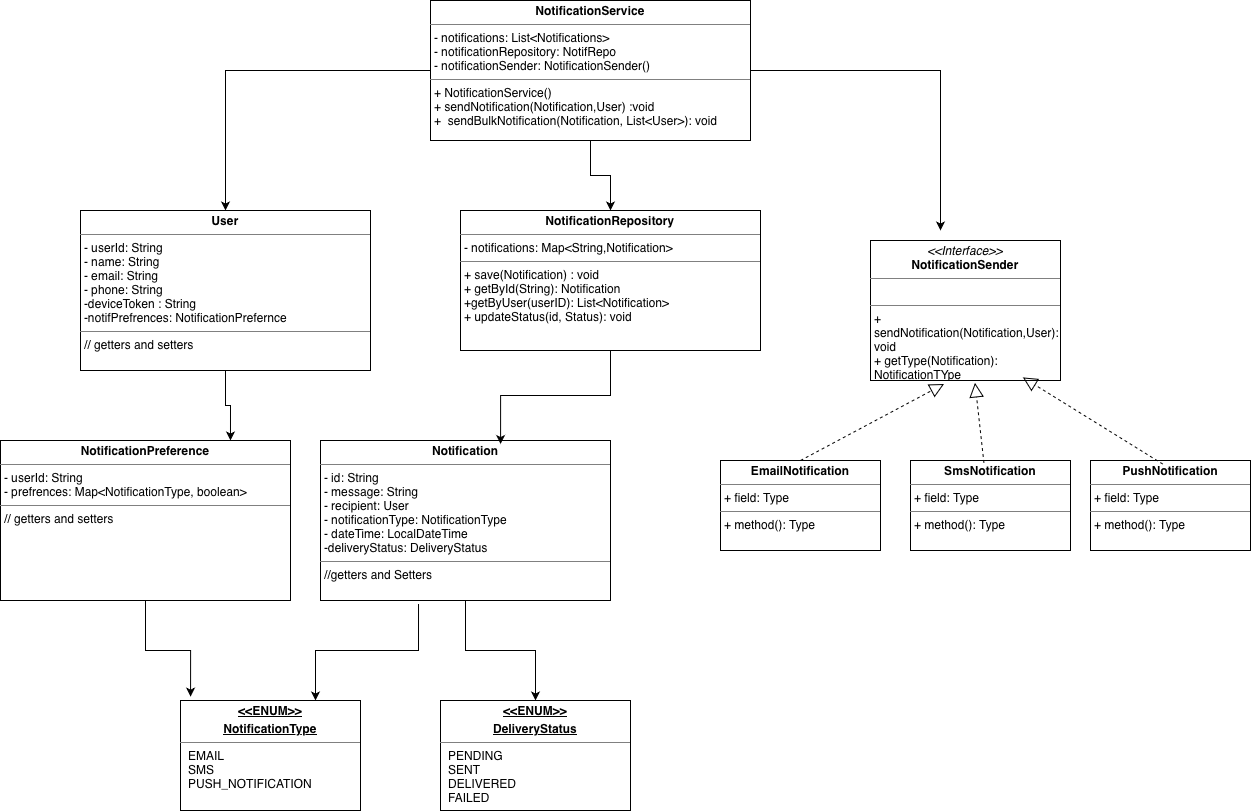

The diagram above was exported from draw.io. Its source (the exported page's mxGraphModel, read from the mxfile embedded in the PNG):
<mxGraphModel dx="1072" dy="769" grid="1" gridSize="10" guides="1" tooltips="1" connect="1" arrows="1" fold="1" page="1" pageScale="1" pageWidth="1654" pageHeight="2336" math="0" shadow="0">
  <root>
    <mxCell id="0" />
    <mxCell id="1" parent="0" />
    <mxCell id="HnXE6o7OKXGaJpi_1Qrm-87" edge="1" parent="1" source="HnXE6o7OKXGaJpi_1Qrm-84" style="edgeStyle=orthogonalEdgeStyle;rounded=0;orthogonalLoop=1;jettySize=auto;html=1;entryX=0.75;entryY=0;entryDx=0;entryDy=0;exitX=0.338;exitY=1.022;exitDx=0;exitDy=0;exitPerimeter=0;" target="HnXE6o7OKXGaJpi_1Qrm-85">
      <mxGeometry relative="1" as="geometry" />
    </mxCell>
    <mxCell id="HnXE6o7OKXGaJpi_1Qrm-88" edge="1" parent="1" source="HnXE6o7OKXGaJpi_1Qrm-84" style="edgeStyle=orthogonalEdgeStyle;rounded=0;orthogonalLoop=1;jettySize=auto;html=1;" target="HnXE6o7OKXGaJpi_1Qrm-86">
      <mxGeometry relative="1" as="geometry" />
    </mxCell>
    <mxCell id="HnXE6o7OKXGaJpi_1Qrm-84" parent="1" style="verticalAlign=top;align=left;overflow=fill;html=1;whiteSpace=wrap;" value="&lt;p style=&quot;margin:0px;margin-top:4px;text-align:center;&quot;&gt;&lt;b&gt;Notification&lt;/b&gt;&lt;/p&gt;&lt;hr size=&quot;1&quot; style=&quot;border-style:solid;&quot;&gt;&lt;p style=&quot;margin:0px;margin-left:4px;&quot;&gt;- id: String&lt;/p&gt;&lt;p style=&quot;margin:0px;margin-left:4px;&quot;&gt;- message: String&lt;/p&gt;&lt;p style=&quot;margin:0px;margin-left:4px;&quot;&gt;- recipient: User&lt;/p&gt;&lt;p style=&quot;margin:0px;margin-left:4px;&quot;&gt;- notificationType: NotificationType&lt;/p&gt;&lt;p style=&quot;margin:0px;margin-left:4px;&quot;&gt;- dateTime: LocalDateTime&lt;/p&gt;&lt;p style=&quot;margin:0px;margin-left:4px;&quot;&gt;-deliveryStatus: DeliveryStatus&lt;/p&gt;&lt;hr size=&quot;1&quot; style=&quot;border-style:solid;&quot;&gt;&lt;p style=&quot;margin:0px;margin-left:4px;&quot;&gt;//getters and Setters&lt;/p&gt;" vertex="1">
      <mxGeometry height="160" width="290" x="530" y="570" as="geometry" />
    </mxCell>
    <mxCell id="HnXE6o7OKXGaJpi_1Qrm-85" parent="1" style="verticalAlign=top;align=left;overflow=fill;html=1;whiteSpace=wrap;" value="&lt;p style=&quot;margin:0px;margin-top:4px;text-align:center;text-decoration:underline;&quot;&gt;&lt;b&gt;&amp;lt;&amp;lt;ENUM&amp;gt;&amp;gt;&lt;/b&gt;&lt;/p&gt;&lt;p style=&quot;margin:0px;margin-top:4px;text-align:center;text-decoration:underline;&quot;&gt;&lt;b&gt;NotificationType&lt;/b&gt;&lt;/p&gt;&lt;hr size=&quot;1&quot; style=&quot;border-style:solid;&quot;&gt;&lt;p style=&quot;margin:0px;margin-left:8px;&quot;&gt;EMAIL&lt;br&gt;SMS&lt;/p&gt;&lt;p style=&quot;margin:0px;margin-left:8px;&quot;&gt;PUSH_NOTIFICATION&lt;/p&gt;" vertex="1">
      <mxGeometry height="110" width="180" x="390" y="830" as="geometry" />
    </mxCell>
    <mxCell id="HnXE6o7OKXGaJpi_1Qrm-86" parent="1" style="verticalAlign=top;align=left;overflow=fill;html=1;whiteSpace=wrap;" value="&lt;p style=&quot;margin:0px;margin-top:4px;text-align:center;text-decoration:underline;&quot;&gt;&lt;b&gt;&amp;lt;&amp;lt;ENUM&amp;gt;&amp;gt;&lt;/b&gt;&lt;/p&gt;&lt;p style=&quot;margin:0px;margin-top:4px;text-align:center;text-decoration:underline;&quot;&gt;&lt;b&gt;DeliveryStatus&lt;/b&gt;&lt;/p&gt;&lt;hr size=&quot;1&quot; style=&quot;border-style:solid;&quot;&gt;&lt;p style=&quot;margin:0px;margin-left:8px;&quot;&gt;PENDING&lt;br&gt;SENT&lt;/p&gt;&lt;p style=&quot;margin:0px;margin-left:8px;&quot;&gt;DELIVERED&lt;/p&gt;&lt;p style=&quot;margin:0px;margin-left:8px;&quot;&gt;FAILED&lt;/p&gt;" vertex="1">
      <mxGeometry height="110" width="190" x="650" y="830" as="geometry" />
    </mxCell>
    <mxCell id="HnXE6o7OKXGaJpi_1Qrm-89" parent="1" style="verticalAlign=top;align=left;overflow=fill;html=1;whiteSpace=wrap;" value="&lt;p style=&quot;margin:0px;margin-top:4px;text-align:center;&quot;&gt;&lt;b&gt;NotificationPreference&lt;/b&gt;&lt;/p&gt;&lt;hr size=&quot;1&quot; style=&quot;border-style:solid;&quot;&gt;&lt;p style=&quot;margin:0px;margin-left:4px;&quot;&gt;- userId: String&lt;/p&gt;&lt;p style=&quot;margin:0px;margin-left:4px;&quot;&gt;- prefrences: Map&amp;lt;NotificationType, boolean&amp;gt;&lt;br&gt;&lt;/p&gt;&lt;hr size=&quot;1&quot; style=&quot;border-style:solid;&quot;&gt;&lt;p style=&quot;margin:0px;margin-left:4px;&quot;&gt;// getters and setters&lt;/p&gt;" vertex="1">
      <mxGeometry height="160" width="290" x="210" y="570" as="geometry" />
    </mxCell>
    <mxCell id="HnXE6o7OKXGaJpi_1Qrm-90" edge="1" parent="1" source="HnXE6o7OKXGaJpi_1Qrm-89" style="edgeStyle=orthogonalEdgeStyle;rounded=0;orthogonalLoop=1;jettySize=auto;html=1;exitX=0.5;exitY=1;exitDx=0;exitDy=0;entryX=0.056;entryY=-0.035;entryDx=0;entryDy=0;entryPerimeter=0;" target="HnXE6o7OKXGaJpi_1Qrm-85">
      <mxGeometry relative="1" as="geometry" />
    </mxCell>
    <mxCell id="HnXE6o7OKXGaJpi_1Qrm-91" parent="1" style="verticalAlign=top;align=left;overflow=fill;html=1;whiteSpace=wrap;" value="&lt;p style=&quot;margin:0px;margin-top:4px;text-align:center;&quot;&gt;&lt;b&gt;User&lt;/b&gt;&lt;/p&gt;&lt;hr size=&quot;1&quot; style=&quot;border-style:solid;&quot;&gt;&lt;p style=&quot;margin:0px;margin-left:4px;&quot;&gt;- userId: String&lt;/p&gt;&lt;p style=&quot;margin:0px;margin-left:4px;&quot;&gt;- name: String&lt;/p&gt;&lt;p style=&quot;margin:0px;margin-left:4px;&quot;&gt;- email: String&lt;/p&gt;&lt;p style=&quot;margin:0px;margin-left:4px;&quot;&gt;- phone: String&lt;/p&gt;&lt;p style=&quot;margin:0px;margin-left:4px;&quot;&gt;-deviceToken : String&lt;/p&gt;&lt;p style=&quot;margin:0px;margin-left:4px;&quot;&gt;-notifPrefrences: NotificationPrefernce&lt;/p&gt;&lt;hr size=&quot;1&quot; style=&quot;border-style:solid;&quot;&gt;&lt;p style=&quot;margin:0px;margin-left:4px;&quot;&gt;// getters and setters&lt;/p&gt;" vertex="1">
      <mxGeometry height="160" width="290" x="290" y="340" as="geometry" />
    </mxCell>
    <mxCell id="HnXE6o7OKXGaJpi_1Qrm-92" edge="1" parent="1" source="HnXE6o7OKXGaJpi_1Qrm-91" style="edgeStyle=orthogonalEdgeStyle;rounded=0;orthogonalLoop=1;jettySize=auto;html=1;exitX=0.5;exitY=1;exitDx=0;exitDy=0;entryX=0.793;entryY=0;entryDx=0;entryDy=0;entryPerimeter=0;" target="HnXE6o7OKXGaJpi_1Qrm-89">
      <mxGeometry relative="1" as="geometry" />
    </mxCell>
    <mxCell id="HnXE6o7OKXGaJpi_1Qrm-93" parent="1" style="verticalAlign=top;align=left;overflow=fill;html=1;whiteSpace=wrap;" value="&lt;p style=&quot;margin:0px;margin-top:4px;text-align:center;&quot;&gt;&lt;b&gt;NotificationRepository&lt;/b&gt;&lt;/p&gt;&lt;hr size=&quot;1&quot; style=&quot;border-style:solid;&quot;&gt;&lt;p style=&quot;margin:0px;margin-left:4px;&quot;&gt;- notifications: Map&amp;lt;String,Notification&amp;gt;&lt;/p&gt;&lt;hr size=&quot;1&quot; style=&quot;border-style:solid;&quot;&gt;&lt;p style=&quot;margin:0px;margin-left:4px;&quot;&gt;+ save(Notification) : void&lt;/p&gt;&lt;p style=&quot;margin:0px;margin-left:4px;&quot;&gt;+ getById(String): Notification&lt;/p&gt;&lt;p style=&quot;margin:0px;margin-left:4px;&quot;&gt;+getByUser(userID): List&amp;lt;Notification&amp;gt;&lt;/p&gt;&lt;p style=&quot;margin:0px;margin-left:4px;&quot;&gt;+ updateStatus(id, Status): void&lt;/p&gt;" vertex="1">
      <mxGeometry height="140" width="300" x="670" y="340" as="geometry" />
    </mxCell>
    <mxCell id="HnXE6o7OKXGaJpi_1Qrm-94" edge="1" parent="1" source="HnXE6o7OKXGaJpi_1Qrm-93" style="edgeStyle=orthogonalEdgeStyle;rounded=0;orthogonalLoop=1;jettySize=auto;html=1;entryX=0.621;entryY=0.022;entryDx=0;entryDy=0;entryPerimeter=0;" target="HnXE6o7OKXGaJpi_1Qrm-84">
      <mxGeometry relative="1" as="geometry" />
    </mxCell>
    <mxCell id="HnXE6o7OKXGaJpi_1Qrm-95" parent="1" style="verticalAlign=top;align=left;overflow=fill;html=1;whiteSpace=wrap;" value="&lt;p style=&quot;margin:0px;margin-top:4px;text-align:center;&quot;&gt;&lt;i&gt;&amp;lt;&amp;lt;Interface&amp;gt;&amp;gt;&lt;/i&gt;&lt;br&gt;&lt;b&gt;NotificationSender&lt;/b&gt;&lt;/p&gt;&lt;hr size=&quot;1&quot; style=&quot;border-style:solid;&quot;&gt;&lt;p style=&quot;margin:0px;margin-left:4px;&quot;&gt;&lt;br&gt;&lt;/p&gt;&lt;hr size=&quot;1&quot; style=&quot;border-style:solid;&quot;&gt;&lt;p style=&quot;margin:0px;margin-left:4px;&quot;&gt;+ sendNotification(Notification,User): void&lt;br&gt;+ getType(Notification): NotificationTYpe&lt;/p&gt;" vertex="1">
      <mxGeometry height="140" width="190" x="1080" y="370" as="geometry" />
    </mxCell>
    <mxCell id="HnXE6o7OKXGaJpi_1Qrm-96" parent="1" style="verticalAlign=top;align=left;overflow=fill;html=1;whiteSpace=wrap;" value="&lt;p style=&quot;margin:0px;margin-top:4px;text-align:center;&quot;&gt;&lt;b&gt;EmailNotification&lt;/b&gt;&lt;/p&gt;&lt;hr size=&quot;1&quot; style=&quot;border-style:solid;&quot;&gt;&lt;p style=&quot;margin:0px;margin-left:4px;&quot;&gt;+ field: Type&lt;/p&gt;&lt;hr size=&quot;1&quot; style=&quot;border-style:solid;&quot;&gt;&lt;p style=&quot;margin:0px;margin-left:4px;&quot;&gt;+ method(): Type&lt;/p&gt;" vertex="1">
      <mxGeometry height="90" width="160" x="930" y="590" as="geometry" />
    </mxCell>
    <mxCell id="HnXE6o7OKXGaJpi_1Qrm-97" parent="1" style="verticalAlign=top;align=left;overflow=fill;html=1;whiteSpace=wrap;" value="&lt;p style=&quot;margin:0px;margin-top:4px;text-align:center;&quot;&gt;&lt;b&gt;SmsNotification&lt;/b&gt;&lt;/p&gt;&lt;hr size=&quot;1&quot; style=&quot;border-style:solid;&quot;&gt;&lt;p style=&quot;margin:0px;margin-left:4px;&quot;&gt;+ field: Type&lt;/p&gt;&lt;hr size=&quot;1&quot; style=&quot;border-style:solid;&quot;&gt;&lt;p style=&quot;margin:0px;margin-left:4px;&quot;&gt;+ method(): Type&lt;/p&gt;" vertex="1">
      <mxGeometry height="90" width="160" x="1120" y="590" as="geometry" />
    </mxCell>
    <mxCell id="HnXE6o7OKXGaJpi_1Qrm-98" parent="1" style="verticalAlign=top;align=left;overflow=fill;html=1;whiteSpace=wrap;" value="&lt;p style=&quot;margin:0px;margin-top:4px;text-align:center;&quot;&gt;&lt;b&gt;PushNotification&lt;/b&gt;&lt;/p&gt;&lt;hr size=&quot;1&quot; style=&quot;border-style:solid;&quot;&gt;&lt;p style=&quot;margin:0px;margin-left:4px;&quot;&gt;+ field: Type&lt;/p&gt;&lt;hr size=&quot;1&quot; style=&quot;border-style:solid;&quot;&gt;&lt;p style=&quot;margin:0px;margin-left:4px;&quot;&gt;+ method(): Type&lt;/p&gt;" vertex="1">
      <mxGeometry height="90" width="160" x="1300" y="590" as="geometry" />
    </mxCell>
    <mxCell id="HnXE6o7OKXGaJpi_1Qrm-99" edge="1" parent="1" source="HnXE6o7OKXGaJpi_1Qrm-96" style="endArrow=block;dashed=1;endFill=0;endSize=12;html=1;rounded=0;exitX=0.5;exitY=0;exitDx=0;exitDy=0;entryX=0.387;entryY=1.025;entryDx=0;entryDy=0;entryPerimeter=0;" target="HnXE6o7OKXGaJpi_1Qrm-95" value="">
      <mxGeometry relative="1" width="160" as="geometry">
        <mxPoint x="1130" y="590" as="sourcePoint" />
        <mxPoint x="1290" y="590" as="targetPoint" />
      </mxGeometry>
    </mxCell>
    <mxCell id="HnXE6o7OKXGaJpi_1Qrm-100" edge="1" parent="1" source="HnXE6o7OKXGaJpi_1Qrm-98" style="endArrow=block;dashed=1;endFill=0;endSize=12;html=1;rounded=0;exitX=0.452;exitY=0.04;exitDx=0;exitDy=0;entryX=0.802;entryY=0.978;entryDx=0;entryDy=0;entryPerimeter=0;exitPerimeter=0;" target="HnXE6o7OKXGaJpi_1Qrm-95" value="">
      <mxGeometry relative="1" width="160" as="geometry">
        <mxPoint x="1210" y="667" as="sourcePoint" />
        <mxPoint x="1354" y="580" as="targetPoint" />
      </mxGeometry>
    </mxCell>
    <mxCell id="HnXE6o7OKXGaJpi_1Qrm-101" edge="1" parent="1" source="HnXE6o7OKXGaJpi_1Qrm-97" style="endArrow=block;dashed=1;endFill=0;endSize=12;html=1;rounded=0;exitX=0.459;exitY=0.027;exitDx=0;exitDy=0;entryX=0.55;entryY=1.017;entryDx=0;entryDy=0;entryPerimeter=0;exitPerimeter=0;" target="HnXE6o7OKXGaJpi_1Qrm-95" value="">
      <mxGeometry relative="1" width="160" as="geometry">
        <mxPoint x="1060" y="597" as="sourcePoint" />
        <mxPoint x="1204" y="510" as="targetPoint" />
      </mxGeometry>
    </mxCell>
    <mxCell id="HnXE6o7OKXGaJpi_1Qrm-106" edge="1" parent="1" source="HnXE6o7OKXGaJpi_1Qrm-105" style="edgeStyle=orthogonalEdgeStyle;rounded=0;orthogonalLoop=1;jettySize=auto;html=1;" target="HnXE6o7OKXGaJpi_1Qrm-93">
      <mxGeometry relative="1" as="geometry" />
    </mxCell>
    <mxCell id="HnXE6o7OKXGaJpi_1Qrm-108" edge="1" parent="1" source="HnXE6o7OKXGaJpi_1Qrm-105" style="edgeStyle=orthogonalEdgeStyle;rounded=0;orthogonalLoop=1;jettySize=auto;html=1;">
      <mxGeometry relative="1" as="geometry">
        <mxPoint x="1150" y="360" as="targetPoint" />
      </mxGeometry>
    </mxCell>
    <mxCell id="HnXE6o7OKXGaJpi_1Qrm-109" edge="1" parent="1" source="HnXE6o7OKXGaJpi_1Qrm-105" style="edgeStyle=orthogonalEdgeStyle;rounded=0;orthogonalLoop=1;jettySize=auto;html=1;exitX=0;exitY=0.5;exitDx=0;exitDy=0;" target="HnXE6o7OKXGaJpi_1Qrm-91">
      <mxGeometry relative="1" as="geometry" />
    </mxCell>
    <mxCell id="HnXE6o7OKXGaJpi_1Qrm-105" parent="1" style="verticalAlign=top;align=left;overflow=fill;html=1;whiteSpace=wrap;" value="&lt;p style=&quot;margin:0px;margin-top:4px;text-align:center;&quot;&gt;&lt;b&gt;NotificationService&lt;/b&gt;&lt;br&gt;&lt;/p&gt;&lt;hr size=&quot;1&quot; style=&quot;border-style:solid;&quot;&gt;&lt;p style=&quot;margin:0px;margin-left:4px;&quot;&gt;- notifications: List&amp;lt;Notifications&amp;gt;&lt;/p&gt;&lt;p style=&quot;margin:0px;margin-left:4px;&quot;&gt;- notificationRepository: NotifRepo&lt;/p&gt;&lt;p style=&quot;margin:0px;margin-left:4px;&quot;&gt;- notificationSender: NotificationSender()&lt;/p&gt;&lt;hr size=&quot;1&quot; style=&quot;border-style:solid;&quot;&gt;&lt;p style=&quot;margin:0px;margin-left:4px;&quot;&gt;+ NotificationService() &amp;nbsp;&lt;/p&gt;&lt;p style=&quot;margin:0px;margin-left:4px;&quot;&gt;+ sendNotification(Notification,User) :void&lt;/p&gt;&lt;p style=&quot;margin:0px;margin-left:4px;&quot;&gt;+ &amp;nbsp;sendBulkNotification(Notification, List&amp;lt;User&amp;gt;): void&lt;/p&gt;&lt;div style=&quot;height: 2px;&quot;&gt;&lt;br&gt;&lt;/div&gt;&lt;div style=&quot;height: 2px;&quot;&gt;&lt;br&gt;&lt;/div&gt;&lt;div style=&quot;height: 2px;&quot;&gt;&lt;br&gt;&lt;/div&gt;" vertex="1">
      <mxGeometry height="140" width="320" x="640" y="130" as="geometry" />
    </mxCell>
  </root>
</mxGraphModel>